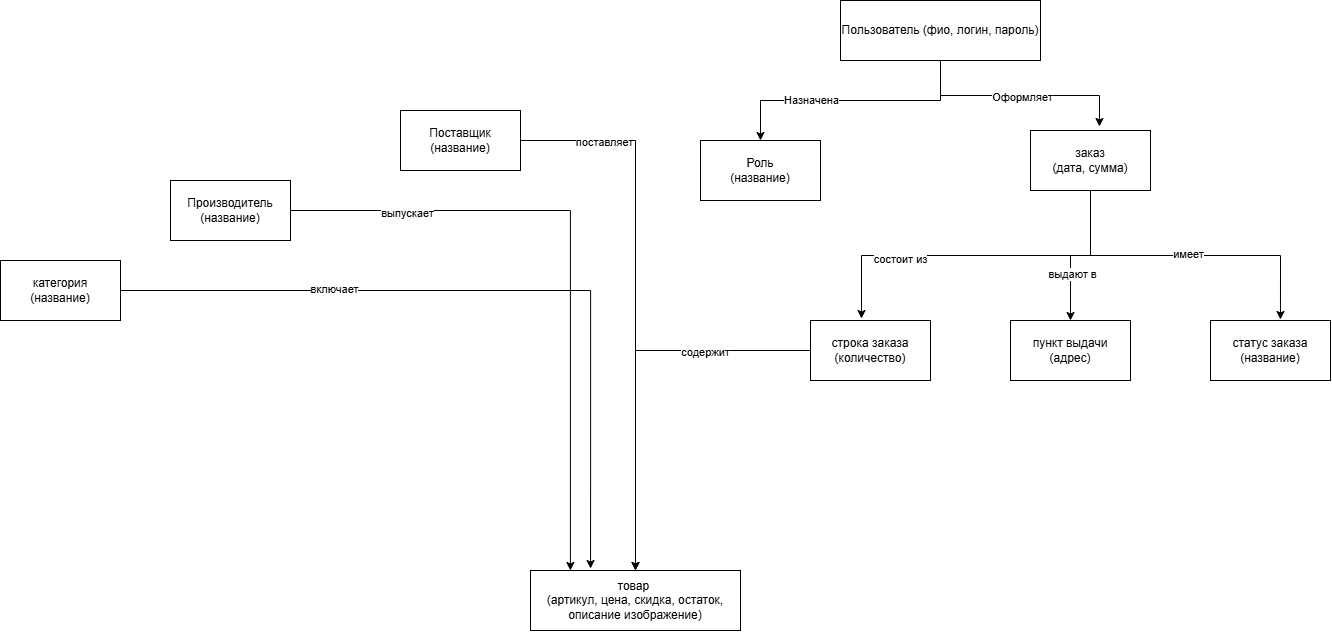

The diagram above was exported from draw.io. Its source (the exported page's mxGraphModel, read from the mxfile embedded in the PNG):
<mxGraphModel dx="2241" dy="883" grid="1" gridSize="10" guides="1" tooltips="1" connect="1" arrows="1" fold="1" page="1" pageScale="1" pageWidth="827" pageHeight="1169" math="0" shadow="0">
  <root>
    <mxCell id="0" />
    <mxCell id="1" parent="0" />
    <mxCell id="pIhtG_Lj43uWLT-5t9co-11" edge="1" parent="1" source="pIhtG_Lj43uWLT-5t9co-1" style="edgeStyle=orthogonalEdgeStyle;rounded=0;orthogonalLoop=1;jettySize=auto;html=1;exitX=0.5;exitY=1;exitDx=0;exitDy=0;entryX=0.5;entryY=0;entryDx=0;entryDy=0;" target="pIhtG_Lj43uWLT-5t9co-2">
      <mxGeometry relative="1" as="geometry" />
    </mxCell>
    <mxCell id="pIhtG_Lj43uWLT-5t9co-12" connectable="0" parent="pIhtG_Lj43uWLT-5t9co-11" style="edgeLabel;html=1;align=center;verticalAlign=middle;resizable=0;points=[];" value="Назначена" vertex="1">
      <mxGeometry relative="1" x="0.3077" y="-1" as="geometry">
        <mxPoint as="offset" />
      </mxGeometry>
    </mxCell>
    <mxCell id="pIhtG_Lj43uWLT-5t9co-1" parent="1" style="rounded=0;whiteSpace=wrap;html=1;" value="Пользователь (фио, логин, пароль)" vertex="1">
      <mxGeometry height="60" width="200" x="330" y="80" as="geometry" />
    </mxCell>
    <mxCell id="pIhtG_Lj43uWLT-5t9co-2" parent="1" style="rounded=0;whiteSpace=wrap;html=1;" value="Роль&lt;div&gt;(название)&lt;/div&gt;" vertex="1">
      <mxGeometry height="60" width="120" x="190" y="220" as="geometry" />
    </mxCell>
    <mxCell id="pIhtG_Lj43uWLT-5t9co-15" edge="1" parent="1" source="pIhtG_Lj43uWLT-5t9co-3" style="edgeStyle=orthogonalEdgeStyle;rounded=0;orthogonalLoop=1;jettySize=auto;html=1;entryX=0.5;entryY=0;entryDx=0;entryDy=0;" target="pIhtG_Lj43uWLT-5t9co-5">
      <mxGeometry relative="1" as="geometry" />
    </mxCell>
    <mxCell id="pIhtG_Lj43uWLT-5t9co-16" connectable="0" parent="pIhtG_Lj43uWLT-5t9co-15" style="edgeLabel;html=1;align=center;verticalAlign=middle;resizable=0;points=[];" value="выдают в" vertex="1">
      <mxGeometry relative="1" x="0.3733" y="1" as="geometry">
        <mxPoint as="offset" />
      </mxGeometry>
    </mxCell>
    <mxCell id="pIhtG_Lj43uWLT-5t9co-3" parent="1" style="rounded=0;whiteSpace=wrap;html=1;" value="&lt;div&gt;заказ&lt;/div&gt;&lt;div&gt;(дата, сумма)&lt;/div&gt;" vertex="1">
      <mxGeometry height="60" width="120" x="520" y="210" as="geometry" />
    </mxCell>
    <mxCell id="pIhtG_Lj43uWLT-5t9co-23" edge="1" parent="1" source="pIhtG_Lj43uWLT-5t9co-4" style="edgeStyle=orthogonalEdgeStyle;rounded=0;orthogonalLoop=1;jettySize=auto;html=1;entryX=0.5;entryY=0;entryDx=0;entryDy=0;" target="pIhtG_Lj43uWLT-5t9co-10">
      <mxGeometry relative="1" as="geometry" />
    </mxCell>
    <mxCell id="pIhtG_Lj43uWLT-5t9co-27" connectable="0" parent="pIhtG_Lj43uWLT-5t9co-23" style="edgeLabel;html=1;align=center;verticalAlign=middle;resizable=0;points=[];" value="содержит" vertex="1">
      <mxGeometry relative="1" x="-0.4637" y="1" as="geometry">
        <mxPoint as="offset" />
      </mxGeometry>
    </mxCell>
    <mxCell id="pIhtG_Lj43uWLT-5t9co-4" parent="1" style="rounded=0;whiteSpace=wrap;html=1;" value="строка заказа&lt;div&gt;(количество)&lt;/div&gt;" vertex="1">
      <mxGeometry height="60" width="120" x="300" y="400" as="geometry" />
    </mxCell>
    <mxCell id="pIhtG_Lj43uWLT-5t9co-5" parent="1" style="rounded=0;whiteSpace=wrap;html=1;" value="пункт выдачи&lt;div&gt;(адрес)&lt;/div&gt;" vertex="1">
      <mxGeometry height="60" width="120" x="500" y="400" as="geometry" />
    </mxCell>
    <mxCell id="pIhtG_Lj43uWLT-5t9co-6" parent="1" style="rounded=0;whiteSpace=wrap;html=1;" value="статус заказа&lt;div&gt;(название)&lt;/div&gt;" vertex="1">
      <mxGeometry height="60" width="120" x="700" y="400" as="geometry" />
    </mxCell>
    <mxCell id="pIhtG_Lj43uWLT-5t9co-24" edge="1" parent="1" source="pIhtG_Lj43uWLT-5t9co-7" style="edgeStyle=orthogonalEdgeStyle;rounded=0;orthogonalLoop=1;jettySize=auto;html=1;entryX=0.5;entryY=0;entryDx=0;entryDy=0;" target="pIhtG_Lj43uWLT-5t9co-10">
      <mxGeometry relative="1" as="geometry" />
    </mxCell>
    <mxCell id="pIhtG_Lj43uWLT-5t9co-28" connectable="0" parent="pIhtG_Lj43uWLT-5t9co-24" style="edgeLabel;html=1;align=center;verticalAlign=middle;resizable=0;points=[];" value="поставляет" vertex="1">
      <mxGeometry relative="1" x="-0.6954" y="-1" as="geometry">
        <mxPoint as="offset" />
      </mxGeometry>
    </mxCell>
    <mxCell id="pIhtG_Lj43uWLT-5t9co-7" parent="1" style="rounded=0;whiteSpace=wrap;html=1;" value="Поставщик&lt;br&gt;(название)" vertex="1">
      <mxGeometry height="60" width="120" x="-110" y="190" as="geometry" />
    </mxCell>
    <mxCell id="pIhtG_Lj43uWLT-5t9co-8" parent="1" style="rounded=0;whiteSpace=wrap;html=1;" value="Производитель&lt;br&gt;(название)" vertex="1">
      <mxGeometry height="60" width="120" x="-340" y="260" as="geometry" />
    </mxCell>
    <mxCell id="pIhtG_Lj43uWLT-5t9co-9" parent="1" style="rounded=0;whiteSpace=wrap;html=1;" value="категория&lt;br&gt;(название)" vertex="1">
      <mxGeometry height="60" width="120" x="-510" y="340" as="geometry" />
    </mxCell>
    <mxCell id="pIhtG_Lj43uWLT-5t9co-10" parent="1" style="rounded=0;whiteSpace=wrap;html=1;" value="товар&amp;nbsp;&lt;div&gt;(артикул, цена, скидка, остаток, описание изображение)&lt;/div&gt;" vertex="1">
      <mxGeometry height="60" width="210" x="20" y="650" as="geometry" />
    </mxCell>
    <mxCell id="pIhtG_Lj43uWLT-5t9co-13" edge="1" parent="1" source="pIhtG_Lj43uWLT-5t9co-1" style="edgeStyle=orthogonalEdgeStyle;rounded=0;orthogonalLoop=1;jettySize=auto;html=1;exitX=0.5;exitY=1;exitDx=0;exitDy=0;entryX=0.575;entryY=-0.067;entryDx=0;entryDy=0;entryPerimeter=0;" target="pIhtG_Lj43uWLT-5t9co-3">
      <mxGeometry relative="1" as="geometry" />
    </mxCell>
    <mxCell id="pIhtG_Lj43uWLT-5t9co-14" connectable="0" parent="pIhtG_Lj43uWLT-5t9co-13" style="edgeLabel;html=1;align=center;verticalAlign=middle;resizable=0;points=[];" value="Оформляет" vertex="1">
      <mxGeometry relative="1" x="0.0312" y="-1" as="geometry">
        <mxPoint as="offset" />
      </mxGeometry>
    </mxCell>
    <mxCell id="pIhtG_Lj43uWLT-5t9co-17" edge="1" parent="1" source="pIhtG_Lj43uWLT-5t9co-3" style="edgeStyle=orthogonalEdgeStyle;rounded=0;orthogonalLoop=1;jettySize=auto;html=1;exitX=0.5;exitY=1;exitDx=0;exitDy=0;entryX=0.583;entryY=-0.017;entryDx=0;entryDy=0;entryPerimeter=0;" target="pIhtG_Lj43uWLT-5t9co-6">
      <mxGeometry relative="1" as="geometry" />
    </mxCell>
    <mxCell id="pIhtG_Lj43uWLT-5t9co-18" connectable="0" parent="pIhtG_Lj43uWLT-5t9co-17" style="edgeLabel;html=1;align=center;verticalAlign=middle;resizable=0;points=[];" value="имеет" vertex="1">
      <mxGeometry relative="1" x="0.0157" y="2" as="geometry">
        <mxPoint as="offset" />
      </mxGeometry>
    </mxCell>
    <mxCell id="pIhtG_Lj43uWLT-5t9co-19" edge="1" parent="1" source="pIhtG_Lj43uWLT-5t9co-3" style="edgeStyle=orthogonalEdgeStyle;rounded=0;orthogonalLoop=1;jettySize=auto;html=1;exitX=0.5;exitY=1;exitDx=0;exitDy=0;entryX=0.425;entryY=-0.033;entryDx=0;entryDy=0;entryPerimeter=0;" target="pIhtG_Lj43uWLT-5t9co-4">
      <mxGeometry relative="1" as="geometry" />
    </mxCell>
    <mxCell id="pIhtG_Lj43uWLT-5t9co-20" connectable="0" parent="pIhtG_Lj43uWLT-5t9co-19" style="edgeLabel;html=1;align=center;verticalAlign=middle;resizable=0;points=[];" value="состоит из" vertex="1">
      <mxGeometry relative="1" x="0.4341" y="3" as="geometry">
        <mxPoint as="offset" />
      </mxGeometry>
    </mxCell>
    <mxCell id="pIhtG_Lj43uWLT-5t9co-25" edge="1" parent="1" source="pIhtG_Lj43uWLT-5t9co-8" style="edgeStyle=orthogonalEdgeStyle;rounded=0;orthogonalLoop=1;jettySize=auto;html=1;entryX=0.19;entryY=0;entryDx=0;entryDy=0;entryPerimeter=0;" target="pIhtG_Lj43uWLT-5t9co-10">
      <mxGeometry relative="1" as="geometry" />
    </mxCell>
    <mxCell id="pIhtG_Lj43uWLT-5t9co-29" connectable="0" parent="pIhtG_Lj43uWLT-5t9co-25" style="edgeLabel;html=1;align=center;verticalAlign=middle;resizable=0;points=[];" value="выпускает" vertex="1">
      <mxGeometry relative="1" x="-0.6374" y="-2" as="geometry">
        <mxPoint as="offset" />
      </mxGeometry>
    </mxCell>
    <mxCell id="pIhtG_Lj43uWLT-5t9co-26" edge="1" parent="1" source="pIhtG_Lj43uWLT-5t9co-9" style="edgeStyle=orthogonalEdgeStyle;rounded=0;orthogonalLoop=1;jettySize=auto;html=1;entryX=0.286;entryY=-0.033;entryDx=0;entryDy=0;entryPerimeter=0;" target="pIhtG_Lj43uWLT-5t9co-10">
      <mxGeometry relative="1" as="geometry" />
    </mxCell>
    <mxCell id="pIhtG_Lj43uWLT-5t9co-30" connectable="0" parent="pIhtG_Lj43uWLT-5t9co-26" style="edgeLabel;html=1;align=center;verticalAlign=middle;resizable=0;points=[];" value="включает" vertex="1">
      <mxGeometry relative="1" x="-0.4306" y="2" as="geometry">
        <mxPoint as="offset" />
      </mxGeometry>
    </mxCell>
  </root>
</mxGraphModel>